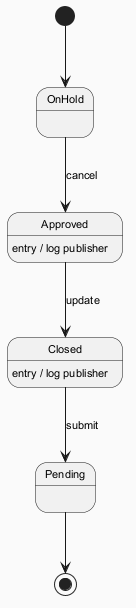

The diagram above was rendered by PlantUML. Its source (embedded in the PNG):
@startuml
skinparam backgroundColor #FAFAFA
skinparam classBackgroundColor #FFF3E0
skinparam classBorderColor #E65100
skinparam defaultFontSize 11
[*] --> OnHold
OnHold --> Approved : cancel
Approved --> Closed : update
Approved : entry / log publisher
Closed --> Pending : submit
Closed : entry / log publisher
Pending --> [*]
@enduml